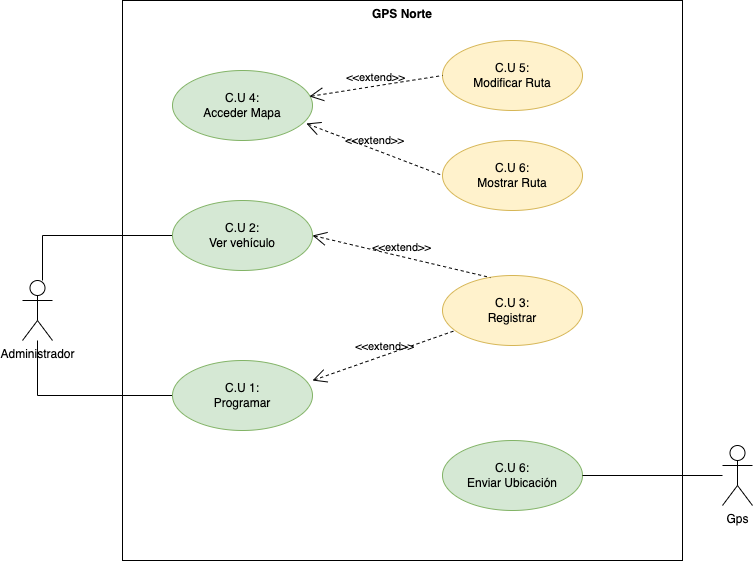

The diagram above was exported from draw.io. Its source (the exported page's mxGraphModel, read from the mxfile embedded in the PNG):
<mxGraphModel dx="1314" dy="711" grid="1" gridSize="10" guides="1" tooltips="1" connect="1" arrows="1" fold="1" page="1" pageScale="1" pageWidth="827" pageHeight="1169" math="0" shadow="0">
  <root>
    <mxCell id="0" />
    <mxCell id="1" parent="0" />
    <mxCell id="5kWhYAkisQys74pqHQPA-7" style="edgeStyle=orthogonalEdgeStyle;rounded=0;orthogonalLoop=1;jettySize=auto;html=1;entryX=0;entryY=0.5;entryDx=0;entryDy=0;endArrow=none;endFill=0;" edge="1" parent="1" source="5kWhYAkisQys74pqHQPA-1" target="5kWhYAkisQys74pqHQPA-5">
      <mxGeometry relative="1" as="geometry">
        <Array as="points">
          <mxPoint x="80" y="285" />
        </Array>
      </mxGeometry>
    </mxCell>
    <mxCell id="5kWhYAkisQys74pqHQPA-8" style="edgeStyle=orthogonalEdgeStyle;rounded=0;orthogonalLoop=1;jettySize=auto;html=1;entryX=0;entryY=0.5;entryDx=0;entryDy=0;endArrow=none;endFill=0;" edge="1" parent="1" source="5kWhYAkisQys74pqHQPA-1" target="5kWhYAkisQys74pqHQPA-6">
      <mxGeometry relative="1" as="geometry">
        <Array as="points">
          <mxPoint x="75" y="445" />
        </Array>
      </mxGeometry>
    </mxCell>
    <mxCell id="5kWhYAkisQys74pqHQPA-1" value="Administrador" style="shape=umlActor;html=1;verticalLabelPosition=bottom;verticalAlign=top;align=center;" vertex="1" parent="1">
      <mxGeometry x="60" y="330" width="30" height="60" as="geometry" />
    </mxCell>
    <mxCell id="5kWhYAkisQys74pqHQPA-5" value="C.U 2:&lt;br&gt;Ver vehículo" style="ellipse;whiteSpace=wrap;html=1;fillColor=#d5e8d4;strokeColor=#82b366;" vertex="1" parent="1">
      <mxGeometry x="210" y="250" width="140" height="70" as="geometry" />
    </mxCell>
    <mxCell id="5kWhYAkisQys74pqHQPA-6" value="C.U 1:&lt;br&gt;Programar" style="ellipse;whiteSpace=wrap;html=1;fillColor=#d5e8d4;strokeColor=#82b366;" vertex="1" parent="1">
      <mxGeometry x="210" y="410" width="140" height="70" as="geometry" />
    </mxCell>
    <mxCell id="5kWhYAkisQys74pqHQPA-9" value="C.U 3:&lt;br&gt;Registrar" style="ellipse;whiteSpace=wrap;html=1;fillColor=#fff2cc;strokeColor=#d6b656;" vertex="1" parent="1">
      <mxGeometry x="480" y="325" width="140" height="70" as="geometry" />
    </mxCell>
    <mxCell id="5kWhYAkisQys74pqHQPA-11" value="&amp;lt;&amp;lt;extend&amp;gt;&amp;gt;" style="edgeStyle=none;html=1;startArrow=open;endArrow=none;startSize=12;verticalAlign=bottom;dashed=1;labelBackgroundColor=none;rounded=0;exitX=1;exitY=0.5;exitDx=0;exitDy=0;entryX=0.342;entryY=0.029;entryDx=0;entryDy=0;entryPerimeter=0;" edge="1" parent="1" source="5kWhYAkisQys74pqHQPA-5" target="5kWhYAkisQys74pqHQPA-9">
      <mxGeometry width="160" relative="1" as="geometry">
        <mxPoint x="330" y="370" as="sourcePoint" />
        <mxPoint x="490" y="370" as="targetPoint" />
      </mxGeometry>
    </mxCell>
    <mxCell id="5kWhYAkisQys74pqHQPA-12" value="&amp;lt;&amp;lt;extend&amp;gt;&amp;gt;" style="edgeStyle=none;html=1;startArrow=open;endArrow=none;startSize=12;verticalAlign=bottom;dashed=1;labelBackgroundColor=none;rounded=0;exitX=1;exitY=0.286;exitDx=0;exitDy=0;exitPerimeter=0;" edge="1" parent="1" source="5kWhYAkisQys74pqHQPA-6" target="5kWhYAkisQys74pqHQPA-9">
      <mxGeometry width="160" relative="1" as="geometry">
        <mxPoint x="330" y="370" as="sourcePoint" />
        <mxPoint x="490" y="370" as="targetPoint" />
      </mxGeometry>
    </mxCell>
    <mxCell id="5kWhYAkisQys74pqHQPA-13" value="C.U 4:&lt;br&gt;Acceder Mapa" style="ellipse;whiteSpace=wrap;html=1;fillColor=#d5e8d4;strokeColor=#82b366;" vertex="1" parent="1">
      <mxGeometry x="210" y="120" width="140" height="70" as="geometry" />
    </mxCell>
    <mxCell id="5kWhYAkisQys74pqHQPA-15" value="C.U 5:&lt;br&gt;Modificar Ruta" style="ellipse;whiteSpace=wrap;html=1;fillColor=#fff2cc;strokeColor=#d6b656;" vertex="1" parent="1">
      <mxGeometry x="480" y="90" width="140" height="70" as="geometry" />
    </mxCell>
    <mxCell id="5kWhYAkisQys74pqHQPA-16" value="C.U 6:&lt;br&gt;Mostrar Ruta" style="ellipse;whiteSpace=wrap;html=1;fillColor=#fff2cc;strokeColor=#d6b656;" vertex="1" parent="1">
      <mxGeometry x="480" y="190" width="140" height="70" as="geometry" />
    </mxCell>
    <mxCell id="5kWhYAkisQys74pqHQPA-17" value="&amp;lt;&amp;lt;extend&amp;gt;&amp;gt;" style="edgeStyle=none;html=1;startArrow=open;endArrow=none;startSize=12;verticalAlign=bottom;dashed=1;labelBackgroundColor=none;rounded=0;exitX=0.978;exitY=0.371;exitDx=0;exitDy=0;entryX=0;entryY=0.5;entryDx=0;entryDy=0;exitPerimeter=0;" edge="1" parent="1" source="5kWhYAkisQys74pqHQPA-13" target="5kWhYAkisQys74pqHQPA-15">
      <mxGeometry width="160" relative="1" as="geometry">
        <mxPoint x="360" y="295" as="sourcePoint" />
        <mxPoint x="471.8800000000001" y="337.03" as="targetPoint" />
      </mxGeometry>
    </mxCell>
    <mxCell id="5kWhYAkisQys74pqHQPA-18" value="&amp;lt;&amp;lt;extend&amp;gt;&amp;gt;" style="edgeStyle=none;html=1;startArrow=open;endArrow=none;startSize=12;verticalAlign=bottom;dashed=1;labelBackgroundColor=none;rounded=0;exitX=0.956;exitY=0.757;exitDx=0;exitDy=0;entryX=0;entryY=0.5;entryDx=0;entryDy=0;exitPerimeter=0;" edge="1" parent="1" source="5kWhYAkisQys74pqHQPA-13" target="5kWhYAkisQys74pqHQPA-16">
      <mxGeometry width="160" relative="1" as="geometry">
        <mxPoint x="360" y="295" as="sourcePoint" />
        <mxPoint x="471.8800000000001" y="337.03" as="targetPoint" />
      </mxGeometry>
    </mxCell>
    <mxCell id="5kWhYAkisQys74pqHQPA-19" value="C.U 6:&lt;br&gt;Enviar Ubicación" style="ellipse;whiteSpace=wrap;html=1;fillColor=#d5e8d4;strokeColor=#82b366;" vertex="1" parent="1">
      <mxGeometry x="480" y="490" width="140" height="70" as="geometry" />
    </mxCell>
    <mxCell id="5kWhYAkisQys74pqHQPA-25" style="edgeStyle=orthogonalEdgeStyle;rounded=0;orthogonalLoop=1;jettySize=auto;html=1;endArrow=none;endFill=0;" edge="1" parent="1" source="5kWhYAkisQys74pqHQPA-20" target="5kWhYAkisQys74pqHQPA-19">
      <mxGeometry relative="1" as="geometry" />
    </mxCell>
    <mxCell id="5kWhYAkisQys74pqHQPA-20" value="Gps" style="shape=umlActor;html=1;verticalLabelPosition=bottom;verticalAlign=top;align=center;" vertex="1" parent="1">
      <mxGeometry x="760" y="495" width="30" height="60" as="geometry" />
    </mxCell>
    <mxCell id="5kWhYAkisQys74pqHQPA-27" value="GPS Norte" style="shape=rect;html=1;verticalAlign=top;fontStyle=1;whiteSpace=wrap;align=center;fillColor=none;" vertex="1" parent="1">
      <mxGeometry x="160" y="50" width="560" height="560" as="geometry" />
    </mxCell>
  </root>
</mxGraphModel>